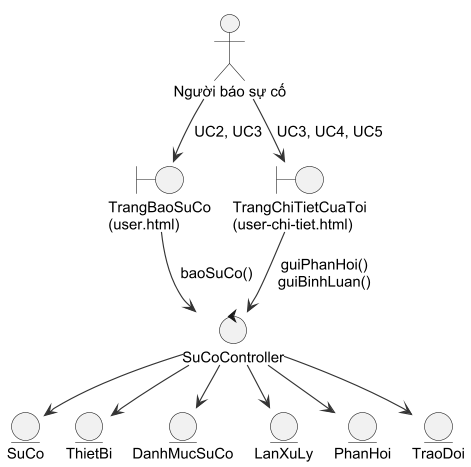

The diagram above was rendered by PlantUML. Its source (embedded in the PNG):
@startuml h2_4a_bce_nguoibao
!include _style.iuml
!pragma layout smetana
top to bottom direction

actor "Người báo sự cố" as NB

boundary "TrangBaoSuCo\n(user.html)" as B1
boundary "TrangChiTietCuaToi\n(user-chi-tiet.html)" as B2

control "SuCoController" as C1

entity "SuCo" as E1
entity "ThietBi" as E2
entity "DanhMucSuCo" as E3
entity "LanXuLy" as E4
entity "PhanHoi" as E5
entity "TraoDoi" as E6

NB --> B1 : UC2, UC3
NB --> B2 : UC3, UC4, UC5
B1 --> C1 : baoSuCo()
B2 --> C1 : guiPhanHoi()\nguiBinhLuan()
C1 --> E1
C1 --> E2
C1 --> E3
C1 --> E4
C1 --> E5
C1 --> E6
@enduml